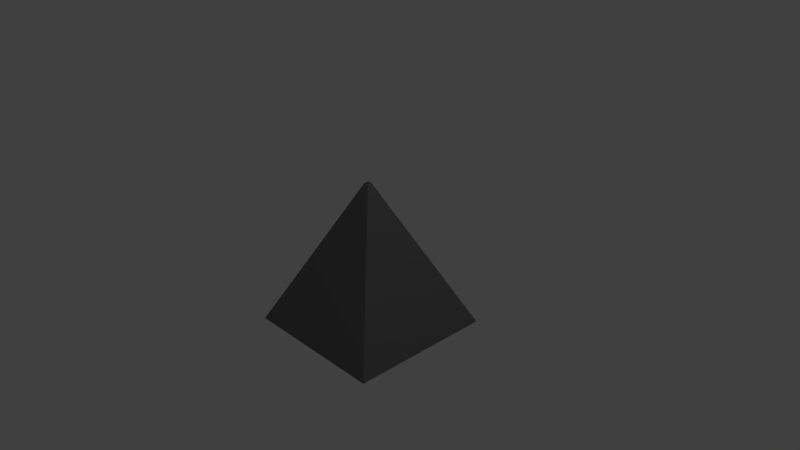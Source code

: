 # Source: Spikes.blend  (saved by Blender 2.78.0; exported with 4.5.12 LTS)
import bpy
from mathutils import Matrix  # noqa: F401  (used for matrix-valued properties, if any)

bpy.ops.wm.read_factory_settings(use_empty=True)
scene = bpy.context.scene
scene.name = 'Scene'

# ---- collections
col_collection_1 = bpy.data.collections.new('Collection 1'); scene.collection.children.link(col_collection_1)

# ---- materials (node trees are filled in below, after node groups)
mat_material = bpy.data.materials.new('Material')
mat_material.alpha_threshold = 0.0
mat_material.use_transparent_shadow = False
mat_material.diffuse_color = (0.1734, 0.1734, 0.1734, 1.0)
mat_material.roughness = 0.5
mat_material.line_color = (0.0, 0.0, 0.0, 1.0)

# ---- material node trees

# ---- world
world_world = bpy.data.worlds.new('World'); scene.world = world_world
world_world.color = (0.05088, 0.05088, 0.05088)
world_world.use_sun_shadow = False
world_world.sun_shadow_jitter_overblur = 0.0
world_world.cycles.sampling_method = 'MANUAL'

# ---- cameras
cam_camera = bpy.data.cameras.new('Camera')
cam_camera.clip_end = 100.0
cam_camera.lens = 35.0
cam_camera.sensor_width = 32.0
cam_camera.sensor_height = 18.0
cam_camera.ortho_scale = 7.314
cam_camera.dof.focus_distance = 0.0
cam_camera.dof.aperture_fstop = 128.0

# ---- lights
light_lamp = bpy.data.lights.new('Lamp', 'POINT')
light_lamp.transmission_factor = 0.0
light_lamp.cutoff_distance = 30.0
light_lamp.energy = 100.0
light_lamp.shadow_buffer_clip_start = 1.001
light_lamp.shadow_soft_size = 0.1
light_lamp.shadow_maximum_resolution = 0.006
light_lamp.use_absolute_resolution = True

# ---- meshes
me_cube = bpy.data.meshes.new('Cube')
me_cube.from_pydata([(1.0, 1.0, -1.0), (1.0, -1.0, -1.0), (-1.0, -1.0, -1.0), (-1.0, 1.0, -1.0), (0.02772, 0.02772, 1.0), (0.02772, -0.02772, 1.0), (-0.02772, -0.02772, 1.0), (-0.02772, 0.02772, 1.0)], [], [(0, 1, 2, 3), (4, 7, 6, 5), (0, 4, 5, 1), (1, 5, 6, 2), (2, 6, 7, 3), (4, 0, 3, 7)])
me_cube.materials.append(mat_material)
me_cube.use_remesh_preserve_volume = False
me_cube.use_remesh_preserve_attributes = False
me_cube.use_mirror_vertex_groups = False
me_cube.update()

# ---- objects
ob_cube = bpy.data.objects.new('Cube', me_cube)
ob_lamp = bpy.data.objects.new('Lamp', light_lamp)
ob_camera = bpy.data.objects.new('Camera', cam_camera)

# ---- transforms, parenting, visibility, modifiers, constraints
ob_cube.location = (0.0, 0.0, 0.0)
ob_cube.lock_rotations_4d = False
ob_cube.empty_display_type = 'ARROWS'
ob_cube.lineart.crease_threshold = 0.0
ob_lamp.location = (4.076, 1.005, 5.904)
ob_lamp.rotation_euler = (0.6503, 0.05522, 1.866)
ob_lamp.lock_rotations_4d = False
ob_lamp.empty_display_type = 'ARROWS'
ob_lamp.color = (0.0, 0.0, 0.0, 0.0)
ob_lamp.lineart.crease_threshold = 0.0
ob_camera.location = (7.481, -6.508, 5.344)
ob_camera.rotation_euler = (1.109, 0.0, 0.8149)
ob_camera.lock_rotations_4d = False
ob_camera.empty_display_type = 'ARROWS'
ob_camera.color = (0.0, 0.0, 0.0, 0.0)
ob_camera.display_type = 'WIRE'
ob_camera.lineart.crease_threshold = 0.0

# ---- collection membership
col_collection_1.objects.link(ob_cube)
col_collection_1.objects.link(ob_lamp)
col_collection_1.objects.link(ob_camera)

# ---- scene / render settings (as saved in the file)
scene.camera = ob_camera
scene.frame_start = 1; scene.frame_end = 250; scene.frame_set(1)
scene.render.engine = 'BLENDER_EEVEE_NEXT'
scene.render.resolution_percentage = 50
scene.render.dither_intensity = 0.0
scene.cycles.use_denoising = False
scene.cycles.samples = 128
scene.cycles.sampling_pattern = 'TABULATED_SOBOL'
scene.cycles.light_sampling_threshold = 0.0
scene.cycles.use_adaptive_sampling = False
scene.cycles.use_light_tree = False
scene.cycles.blur_glossy = 0.0
scene.cycles.sample_clamp_indirect = 0.0
scene.view_settings.view_transform = 'Standard'
bpy.context.view_layer.update()
